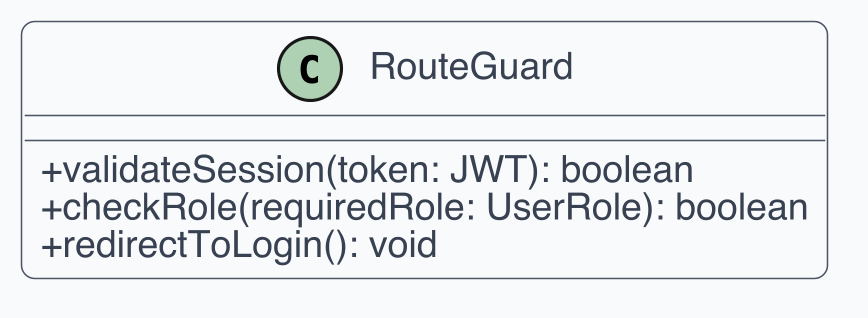

The diagram above was rendered by PlantUML. Its source (embedded in the PNG):
@startuml
!include _style.iuml
class RouteGuard {
  +validateSession(token: JWT): boolean
  +checkRole(requiredRole: UserRole): boolean
  +redirectToLogin(): void
}
@enduml